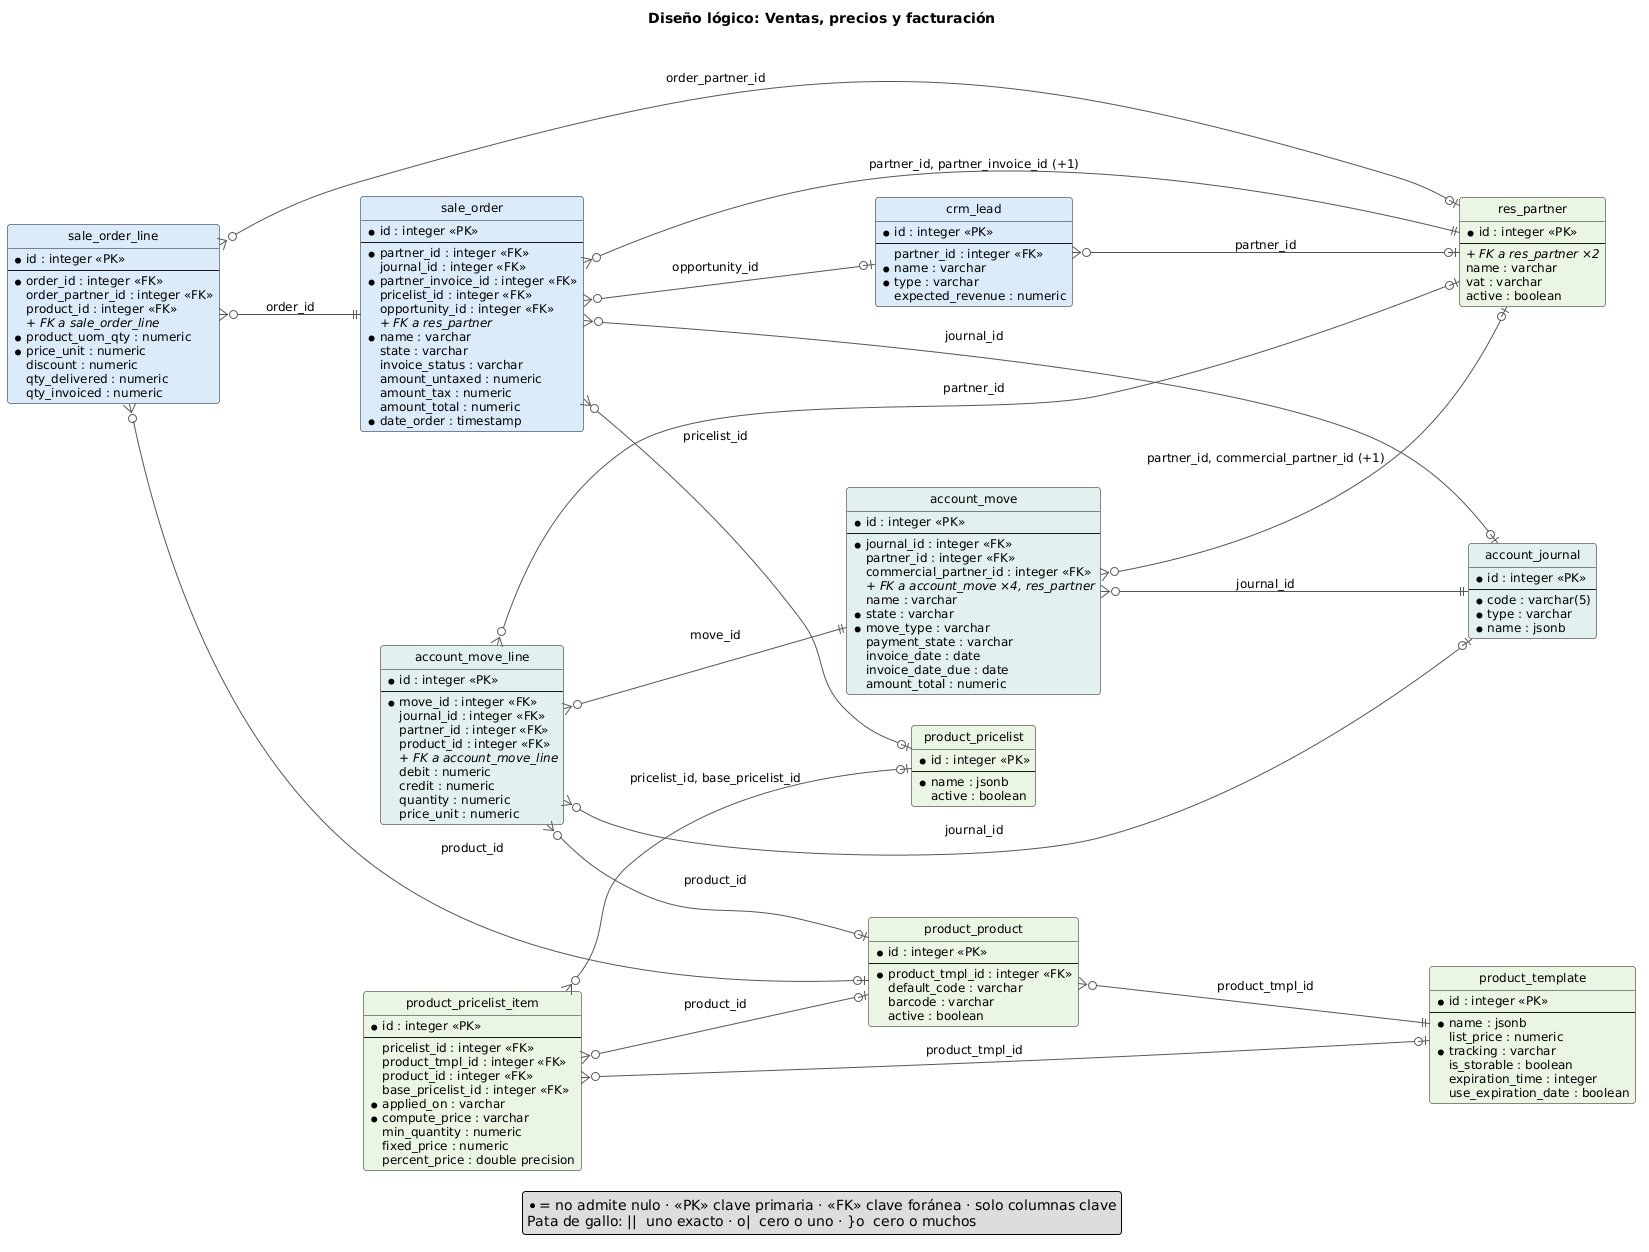

The diagram above was rendered by PlantUML. Its source (embedded in the PNG):
@startuml logico_ventas
' Generado por scripts/diagrama_er.py desde la BD real; no se edita a mano (ver docs/diagramas/README.md).
title Diseño lógico: Ventas, precios y facturación
hide circle
hide empty methods
left to right direction
skinparam shadowing false
skinparam defaultFontName DejaVu Sans
skinparam defaultFontSize 12
skinparam roundCorner 6
skinparam ArrowColor #555555
skinparam entity {
  BorderColor #444444
  BackgroundColor #FFFFFF
}
skinparam package {
  BorderColor #888888
  FontStyle bold
}
skinparam nodesep 30
skinparam ranksep 90

entity "res_partner" as res_partner #EAF5E4 {
  * id : integer <<PK>>
  --
  <i>+ FK a res_partner ×2</i>
  name : varchar
  vat : varchar
  active : boolean
}
entity "product_pricelist" as product_pricelist #EAF5E4 {
  * id : integer <<PK>>
  --
  * name : jsonb
  active : boolean
}
entity "product_pricelist_item" as product_pricelist_item #EAF5E4 {
  * id : integer <<PK>>
  --
  pricelist_id : integer <<FK>>
  product_tmpl_id : integer <<FK>>
  product_id : integer <<FK>>
  base_pricelist_id : integer <<FK>>
  * applied_on : varchar
  * compute_price : varchar
  min_quantity : numeric
  fixed_price : numeric
  percent_price : double precision
}
entity "product_template" as product_template #EAF5E4 {
  * id : integer <<PK>>
  --
  * name : jsonb
  list_price : numeric
  * tracking : varchar
  is_storable : boolean
  expiration_time : integer
  use_expiration_date : boolean
}
entity "product_product" as product_product #EAF5E4 {
  * id : integer <<PK>>
  --
  * product_tmpl_id : integer <<FK>>
  default_code : varchar
  barcode : varchar
  active : boolean
}
entity "sale_order" as sale_order #DCEBFA {
  * id : integer <<PK>>
  --
  * partner_id : integer <<FK>>
  journal_id : integer <<FK>>
  * partner_invoice_id : integer <<FK>>
  pricelist_id : integer <<FK>>
  opportunity_id : integer <<FK>>
  <i>+ FK a res_partner</i>
  * name : varchar
  state : varchar
  invoice_status : varchar
  amount_untaxed : numeric
  amount_tax : numeric
  amount_total : numeric
  * date_order : timestamp
}
entity "sale_order_line" as sale_order_line #DCEBFA {
  * id : integer <<PK>>
  --
  * order_id : integer <<FK>>
  order_partner_id : integer <<FK>>
  product_id : integer <<FK>>
  <i>+ FK a sale_order_line</i>
  * product_uom_qty : numeric
  * price_unit : numeric
  discount : numeric
  qty_delivered : numeric
  qty_invoiced : numeric
}
entity "crm_lead" as crm_lead #DCEBFA {
  * id : integer <<PK>>
  --
  partner_id : integer <<FK>>
  * name : varchar
  * type : varchar
  expected_revenue : numeric
}
entity "account_move" as account_move #E3F0F0 {
  * id : integer <<PK>>
  --
  * journal_id : integer <<FK>>
  partner_id : integer <<FK>>
  commercial_partner_id : integer <<FK>>
  <i>+ FK a account_move ×4, res_partner</i>
  name : varchar
  * state : varchar
  * move_type : varchar
  payment_state : varchar
  invoice_date : date
  invoice_date_due : date
  amount_total : numeric
}
entity "account_move_line" as account_move_line #E3F0F0 {
  * id : integer <<PK>>
  --
  * move_id : integer <<FK>>
  journal_id : integer <<FK>>
  partner_id : integer <<FK>>
  product_id : integer <<FK>>
  <i>+ FK a account_move_line</i>
  debit : numeric
  credit : numeric
  quantity : numeric
  price_unit : numeric
}
entity "account_journal" as account_journal #E3F0F0 {
  * id : integer <<PK>>
  --
  * code : varchar(5)
  * type : varchar
  * name : jsonb
}
product_pricelist_item }o--o| product_pricelist : pricelist_id, base_pricelist_id
product_pricelist_item }o--o| product_template : product_tmpl_id
product_pricelist_item }o--o| product_product : product_id
product_product }o--|| product_template : product_tmpl_id
sale_order }o--|| res_partner : partner_id, partner_invoice_id (+1)
sale_order }o--o| account_journal : journal_id
sale_order }o--o| product_pricelist : pricelist_id
sale_order }o--o| crm_lead : opportunity_id
sale_order_line }o--|| sale_order : order_id
sale_order_line }o--o| res_partner : order_partner_id
sale_order_line }o--o| product_product : product_id
crm_lead }o--o| res_partner : partner_id
account_move }o--|| account_journal : journal_id
account_move }o--o| res_partner : partner_id, commercial_partner_id (+1)
account_move_line }o--|| account_move : move_id
account_move_line }o--o| account_journal : journal_id
account_move_line }o--o| res_partner : partner_id
account_move_line }o--o| product_product : product_id
legend bottom
  * = no admite nulo · <<PK>> clave primaria · <<FK>> clave foránea · solo columnas clave
  Pata de gallo: ||  uno exacto · o|  cero o uno · }o  cero o muchos
endlegend
@enduml